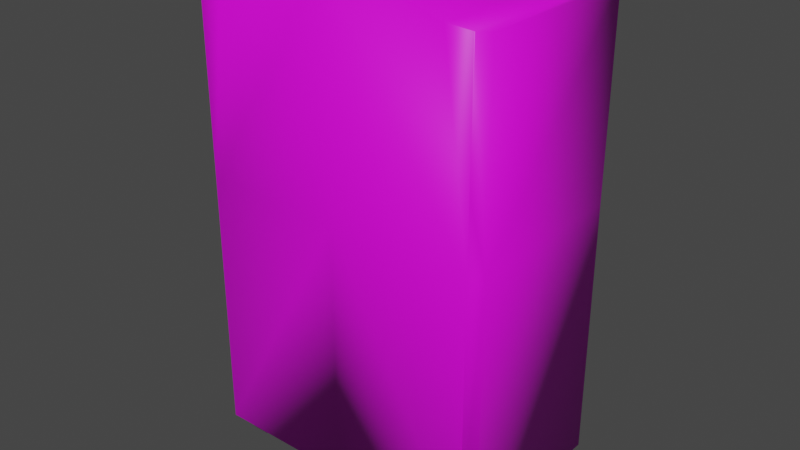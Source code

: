 # Source: redcabin.blend  (saved by Blender 2.82.7; exported with 4.5.12 LTS)
import bpy
from mathutils import Matrix  # noqa: F401  (used for matrix-valued properties, if any)

bpy.ops.wm.read_factory_settings(use_empty=True)
scene = bpy.context.scene
scene.name = 'cupboard01.qc'

# ---- collections
col_collection = bpy.data.collections.new('Collection'); scene.collection.children.link(col_collection)
col_schrank = bpy.data.collections.new('schrank'); scene.collection.children.link(col_schrank)
col_cupboard01_anim_idel = bpy.data.collections.new('cupboard01_anim_idel'); scene.collection.children.link(col_cupboard01_anim_idel)
col_act_idle = bpy.data.collections.new('act_idle'); scene.collection.children.link(col_act_idle)
col_fps = bpy.data.collections.new('fps'); scene.collection.children.link(col_fps)
col_loop = bpy.data.collections.new('loop'); scene.collection.children.link(col_loop)

# ---- images (referenced by path relative to the original .blend; pixels are not part of the script)
import os
ASSET_DIR = os.environ.get("B2B_ASSET_DIR", "")  # directory of the original .blend (textures are referenced by path, not embedded)
HERE = os.path.dirname(os.path.abspath(__file__))  # packed textures are extracted next to this script under _unpacked/

def load_image(name, relpath, width, height, colorspace="sRGB"):
    """Load a texture the original file referenced (path relative to the .blend, or extracted next to this script)."""
    p = next((c for c in (os.path.join(HERE, relpath), os.path.join(ASSET_DIR, relpath)) if relpath and os.path.exists(c)), "")
    if p:
        img = bpy.data.images.load(p, check_existing=True)
        img.name = name
    else:  # same state as the original file: an image datablock whose file is absent (Cycles renders it pink)
        img = bpy.data.images.new(name, width, height)
        img.source = "FILE"
        img.filepath = "//" + (relpath or name)
    img.colorspace_settings.name = colorspace
    return img
img_e_schrank2_bmp = load_image('e_schrank2.bmp', 'e_schrank2.bmp', 1024, 1024, 'sRGB')

# ---- materials (node trees are filled in below, after node groups)
mat_e_schrank2_bmp = bpy.data.materials.new('e_schrank2.bmp')
mat_e_schrank2_bmp.use_transparent_shadow = False
mat_e_schrank2_bmp.diffuse_color = (0.6092, 0.9656, 0.5453, 1.0)

# ---- material node trees
mat_e_schrank2_bmp.use_nodes = True; mat_e_schrank2_bmp.node_tree.nodes.clear()
_N = mat_e_schrank2_bmp.node_tree.nodes; _L = mat_e_schrank2_bmp.node_tree.links
n0 = _N.new('ShaderNodeOutputMaterial'); n0.name = 'Material Output'; n0.location = (300, 300)
n1 = _N.new('ShaderNodeBsdfPrincipled'); n1.name = 'Principled BSDF'; n1.location = (10, 300)
n1.distribution = 'GGX'
n1.subsurface_method = 'BURLEY'
n1.inputs[3].default_value = 1.45
n1.inputs[27].default_value = (0.0, 0.0, 0.0, 1.0)
n1.inputs[28].default_value = 1.0
n2 = _N.new('ShaderNodeTexImage'); n2.name = 'Image Texture'; n2.location = (-280, 280)
n2.image = img_e_schrank2_bmp
_L.new(n1.outputs[0], n0.inputs[0])
_L.new(n2.outputs[0], n1.inputs[0])
n0.is_active_output = True

# ---- world
world_world = bpy.data.worlds.new('World'); scene.world = world_world
world_world.use_nodes = True; world_world.node_tree.nodes.clear()
_N = world_world.node_tree.nodes; _L = world_world.node_tree.links
n0 = _N.new('ShaderNodeOutputWorld'); n0.name = 'World Output'; n0.location = (300, 300)
n1 = _N.new('ShaderNodeBackground'); n1.name = 'Background'; n1.location = (10, 300)
n1.inputs[0].default_value = (0.05088, 0.05088, 0.05088, 1.0)
_L.new(n1.outputs[0], n0.inputs[0])
n0.is_active_output = True
world_world.color = (0.05088, 0.05088, 0.05088)
world_world.use_sun_shadow = False
world_world.sun_shadow_jitter_overblur = 0.0

# ---- meshes
me_schrank = bpy.data.meshes.new('schrank')
me_schrank.from_pydata([(0.05, 18.66, 59.51), (31.28, 18.66, 5.534), (0.05, 18.66, 5.524), (31.29, 18.66, 59.51), (31.3, 18.66, 99.68), (23.9, 18.66, 100.2), (11.78, 18.66, 103.7), (0.05, 18.65, 104.8), (-11.65, 18.66, 103.7), (-23.79, 18.66, 100.2), (-31.18, 18.66, 99.68), (-31.17, 18.66, 59.51), (-31.15, 18.66, 5.534), (-29.19, -18.67, 59.51), (-29.23, -18.62, 5.504), (-29.14, -18.72, 5.504), (-31.17, -16.41, 59.51), (-29.18, -18.68, 73.92), (-29.13, -18.73, 99.84), (-23.79, -18.73, 100.2), (0.05, -18.73, 104.8), (0.05, -18.73, 59.51), (-29.13, -18.73, 5.504), (29.31, -18.67, 59.51), (29.26, -18.73, 5.504), (23.9, -18.73, 100.2), (29.26, -18.73, 99.84), (29.3, -18.68, 73.92), (31.29, -16.41, 59.51), (29.36, -18.62, 5.504), (29.27, -18.72, 5.504), (11.78, -18.73, 103.7), (29.36, 18.66, 99.84), (29.36, -18.62, 99.84), (31.3, -16.39, 99.68), (29.61, -13.88, -0.1861), (29.61, -10.34, -0.1861), (31.23, -15.35, 5.524), (31.23, -8.867, 5.524), (25.69, -10.34, -0.1861), (24.06, -8.867, 5.524), (25.69, -13.88, -0.1861), (24.06, -15.35, 5.524), (-25.07, -13.88, -0.1861), (-25.07, -10.34, -0.1861), (-23.45, -15.35, 5.524), (-23.45, -8.867, 5.524), (-29.0, -10.34, -0.1861), (-30.62, -8.867, 5.524), (-29.0, -13.88, -0.1861), (-30.62, -15.35, 5.524), (-25.07, 11.51, -0.1861), (-25.07, 15.05, -0.1861), (-23.45, 10.04, 5.524), (-23.45, 16.52, 5.524), (-29.0, 15.05, -0.1861), (-30.62, 16.52, 5.524), (-29.0, 11.51, -0.1861), (-30.62, 10.04, 5.524), (29.61, 11.51, -0.1861), (29.61, 15.05, -0.1861), (31.23, 10.04, 5.524), (31.23, 16.52, 5.524), (25.7, 15.05, -0.1861), (24.06, 16.52, 5.524), (25.7, 11.51, -0.1861), (24.06, 10.04, 5.524), (0.05, -18.73, 5.524), (29.36, 18.66, 5.504), (-29.23, 18.66, 5.504), (-11.65, -18.73, 103.7), (-29.23, 18.66, 99.84), (-29.23, -18.62, 99.84), (-31.18, -16.39, 99.68), (31.28, -16.42, 5.534), (-31.15, -16.42, 5.534)], [], [(0, 1, 2), (0, 3, 1), (0, 4, 3), (0, 5, 4), (0, 6, 5), (0, 7, 6), (0, 8, 7), (0, 9, 8), (0, 10, 9), (0, 11, 10), (0, 12, 11), (0, 2, 12), (13, 14, 15), (13, 16, 14), (13, 17, 16), (13, 18, 17), (13, 19, 18), (13, 20, 19), (13, 21, 20), (13, 22, 21), (23, 21, 24), (23, 20, 21), (23, 25, 20), (23, 26, 25), (23, 27, 26), (23, 28, 27), (23, 29, 28), (23, 30, 29), (8, 20, 7), (7, 20, 6), (20, 31, 6), (6, 31, 5), (31, 25, 5), (5, 25, 32), (25, 33, 32), (32, 33, 34), (35, 36, 37), (37, 36, 38), (36, 39, 38), (38, 39, 40), (39, 41, 40), (40, 41, 42), (41, 37, 42), (43, 44, 45), (45, 44, 46), (44, 47, 46), (46, 47, 48), (47, 49, 48), (48, 49, 50), (49, 45, 50), (51, 52, 53), (53, 52, 54), (52, 55, 54), (54, 55, 56), (55, 57, 56), (56, 57, 58), (57, 53, 58), (59, 60, 61), (61, 60, 62), (60, 63, 62), (62, 63, 64), (63, 65, 64), (64, 65, 66), (65, 61, 66), (67, 29, 24), (67, 68, 29), (67, 2, 68), (67, 69, 2), (67, 14, 69), (67, 22, 14), (8, 9, 70), (70, 9, 19), (9, 71, 19), (19, 71, 72), (71, 73, 72), (1, 3, 74), (74, 3, 28), (3, 4, 28), (28, 4, 34), (75, 16, 11), (11, 16, 10), (16, 73, 10), (34, 33, 28), (28, 33, 27), (33, 26, 27), (14, 75, 69), (69, 75, 12), (29, 68, 74), (74, 68, 1), (36, 35, 39), (39, 35, 41), (44, 43, 47), (47, 43, 49), (52, 51, 55), (55, 51, 57), (60, 59, 63), (63, 59, 65), (22, 67, 21), (21, 67, 24), (18, 72, 17), (17, 72, 16), (75, 11, 12), (10, 71, 9), (20, 70, 19), (2, 69, 12), (72, 18, 19), (16, 75, 14), (72, 73, 16), (32, 4, 5), (31, 20, 25), (68, 2, 1), (26, 33, 25), (35, 37, 41), (43, 45, 49), (51, 53, 57), (59, 61, 65), (74, 28, 29), (73, 71, 10), (70, 20, 8), (32, 34, 4)])
me_schrank.polygons.foreach_set('use_smooth', [True] * 120)
_uv = me_schrank.uv_layers.new(name='UVMap')
_uv.uv.foreach_set('vector', [0.9941, 0.7388, 0.7573, 0.4971, 0.9941, 0.4971, 0.9941, 0.7388, 0.7573, 0.7388, 0.7573, 0.4971, 0.9941, 0.7388, 0.7573, 0.9747, 0.7573, 0.7388, 0.9941, 0.7388, 0.8121, 0.9786, 0.7573, 0.9747, 0.9941, 0.7388, 0.9041, 0.9942, 0.8121, 0.9786, 0.9941, 0.7388, 0.9941, 1.0, 0.9041, 0.9942, 0.9941, 0.7388, 0.9041, 0.9942, 0.9941, 1.0, 0.9941, 0.7388, 0.8121, 0.9786, 0.9041, 0.9942, 0.9941, 0.7388, 0.7573, 0.9747, 0.8121, 0.9786, 0.9941, 0.7388, 0.7573, 0.7388, 0.7573, 0.9747, 0.9941, 0.7388, 0.7573, 0.4971, 0.7573, 0.7388, 0.9941, 0.7388, 0.9941, 0.4971, 0.7573, 0.4971, 0.2681, 0.4893, 0.2642, 0.2164, 0.2681, 0.2164, 0.2681, 0.4893, 0.2524, 0.4893, 0.2642, 0.2164, 0.2681, 0.4893, 0.2681, 0.5634, 0.2524, 0.4893, 0.2681, 0.4893, 0.2603, 0.7856, 0.2681, 0.5634, 0.2681, 0.4893, 0.3014, 0.7856, 0.2603, 0.7856, 0.2681, 0.4893, 0.499, 0.7856, 0.3014, 0.7856, 0.2681, 0.4893, 0.499, 0.4893, 0.499, 0.7856, 0.2681, 0.4893, 0.2681, 0.2164, 0.499, 0.4893, 0.7339, 0.4893, 0.499, 0.4893, 0.7339, 0.2164, 0.7339, 0.4893, 0.499, 0.7856, 0.499, 0.4893, 0.7339, 0.4893, 0.6928, 0.7856, 0.499, 0.7856, 0.7339, 0.4893, 0.7339, 0.7895, 0.6928, 0.7856, 0.7339, 0.4893, 0.7339, 0.5634, 0.7339, 0.7895, 0.7339, 0.4893, 0.7495, 0.4893, 0.7339, 0.5634, 0.7339, 0.4893, 0.7339, 0.2164, 0.7495, 0.4893, 0.7339, 0.4893, 0.7339, 0.2164, 0.7339, 0.2164, 0.229, 0.8012, 0.3679, 0.9942, 0.3679, 0.8012, 0.3679, 0.8012, 0.3679, 0.9942, 0.5068, 0.8012, 0.3679, 0.9942, 0.5068, 0.9942, 0.5068, 0.8012, 0.5068, 0.8012, 0.5068, 0.9942, 0.6536, 0.8012, 0.5068, 0.9942, 0.6536, 0.9942, 0.6536, 0.8012, 0.6536, 0.8012, 0.6536, 0.9942, 0.7182, 0.8012, 0.6536, 0.9942, 0.7182, 0.9903, 0.7182, 0.8012, 0.7182, 0.8012, 0.7182, 0.9903, 0.7417, 0.9825, 0.82, 0.809, 0.82, 0.7739, 0.7926, 0.8207, 0.7926, 0.8207, 0.82, 0.7739, 0.7926, 0.7622, 0.82, 0.7739, 0.8806, 0.7739, 0.7926, 0.7622, 0.7926, 0.7622, 0.8806, 0.7739, 0.908, 0.7622, 0.8806, 0.7739, 0.8806, 0.809, 0.908, 0.7622, 0.908, 0.7622, 0.8806, 0.809, 0.908, 0.8207, 0.8806, 0.809, 0.7926, 0.8207, 0.908, 0.8207, 0.82, 0.809, 0.82, 0.7739, 0.7926, 0.8207, 0.7926, 0.8207, 0.82, 0.7739, 0.7926, 0.7622, 0.82, 0.7739, 0.8806, 0.7739, 0.7926, 0.7622, 0.7926, 0.7622, 0.8806, 0.7739, 0.908, 0.7622, 0.8806, 0.7739, 0.8806, 0.809, 0.908, 0.7622, 0.908, 0.7622, 0.8806, 0.809, 0.908, 0.8207, 0.8806, 0.809, 0.7926, 0.8207, 0.908, 0.8207, 0.82, 0.809, 0.82, 0.7739, 0.7926, 0.8207, 0.7926, 0.8207, 0.82, 0.7739, 0.7926, 0.7622, 0.82, 0.7739, 0.8806, 0.7739, 0.7926, 0.7622, 0.7926, 0.7622, 0.8806, 0.7739, 0.908, 0.7622, 0.8806, 0.7739, 0.8806, 0.809, 0.908, 0.7622, 0.908, 0.7622, 0.8806, 0.809, 0.908, 0.8207, 0.8806, 0.809, 0.7926, 0.8207, 0.908, 0.8207, 0.82, 0.809, 0.82, 0.7739, 0.7926, 0.8207, 0.7926, 0.8207, 0.82, 0.7739, 0.7926, 0.7622, 0.82, 0.7739, 0.8806, 0.7739, 0.7926, 0.7622, 0.7926, 0.7622, 0.8806, 0.7739, 0.908, 0.7622, 0.8806, 0.7739, 0.8806, 0.809, 0.908, 0.7622, 0.908, 0.7622, 0.8806, 0.809, 0.908, 0.8207, 0.8806, 0.809, 0.7926, 0.8207, 0.908, 0.8207, 0.8728, 0.7271, 0.7652, 0.7271, 0.7652, 0.7271, 0.8728, 0.7271, 0.7652, 0.501, 0.7652, 0.7271, 0.8728, 0.7271, 0.8728, 0.501, 0.7652, 0.501, 0.8728, 0.7271, 0.9746, 0.501, 0.8728, 0.501, 0.8728, 0.7271, 0.9746, 0.7271, 0.9746, 0.501, 0.8728, 0.7271, 0.9746, 0.7271, 0.9746, 0.7271, 0.229, 0.8012, 0.08611, 0.8012, 0.229, 0.9942, 0.229, 0.9942, 0.08611, 0.8012, 0.08611, 0.9942, 0.08611, 0.8012, 0.02348, 0.8012, 0.08611, 0.9942, 0.08611, 0.9942, 0.02348, 0.8012, 0.02348, 0.9903, 0.02348, 0.8012, 0.0, 0.9825, 0.02348, 0.9903, 0.9902, 0.003899, 0.9902, 0.2398, 0.7534, 0.003899, 0.7534, 0.003899, 0.9902, 0.2398, 0.7534, 0.2398, 0.9902, 0.2398, 0.9902, 0.4737, 0.7534, 0.2398, 0.7534, 0.2398, 0.9902, 0.4737, 0.7534, 0.4737, 0.7534, 0.003899, 0.7534, 0.2398, 0.9902, 0.2398, 0.9902, 0.2398, 0.7534, 0.2398, 0.9902, 0.4737, 0.7534, 0.2398, 0.7534, 0.4737, 0.9902, 0.4737, 0.7495, 0.7856, 0.7339, 0.7895, 0.7495, 0.4893, 0.7495, 0.4893, 0.7339, 0.7895, 0.7339, 0.5634, 0.7339, 0.7895, 0.7339, 0.7895, 0.7339, 0.5634, 0.9746, 0.7271, 0.9824, 0.7154, 0.9746, 0.501, 0.9746, 0.501, 0.9824, 0.7154, 0.9824, 0.501, 0.7652, 0.7271, 0.7652, 0.501, 0.7573, 0.7154, 0.7573, 0.7154, 0.7652, 0.501, 0.7573, 0.501, 0.5068, 0.8012, 0.7417, 0.9825, 0.6536, 0.8012, 0.6536, 0.8012, 0.7417, 0.9825, 0.7182, 0.9903, 0.5068, 0.8012, 0.7417, 0.9825, 0.6536, 0.8012, 0.6536, 0.8012, 0.7417, 0.9825, 0.7182, 0.9903, 0.5068, 0.8012, 0.7417, 0.9825, 0.6536, 0.8012, 0.6536, 0.8012, 0.7417, 0.9825, 0.7182, 0.9903, 0.5068, 0.8012, 0.7417, 0.9825, 0.6536, 0.8012, 0.6536, 0.8012, 0.7417, 0.9825, 0.7182, 0.9903, 0.2681, 0.2164, 0.499, 0.2164, 0.499, 0.4893, 0.499, 0.4893, 0.499, 0.2164, 0.7339, 0.2164, 0.2603, 0.7856, 0.2564, 0.7856, 0.2681, 0.5634, 0.2681, 0.5634, 0.2564, 0.7856, 0.2524, 0.4893, 0.7534, 0.003899, 0.9902, 0.2398, 0.9902, 0.003899, 0.7573, 0.9747, 0.7691, 0.9747, 0.8121, 0.9786, 0.3679, 0.7934, 0.5068, 0.7856, 0.6536, 0.7622, 0.9941, 0.4971, 0.7691, 0.4971, 0.7573, 0.4971, 0.02348, 0.9903, 0.02348, 0.9942, 0.08611, 0.9942, 0.7417, 0.3821, 0.7417, 0.003899, 0.7182, 0.003899, 0.7182, 0.7583, 0.7417, 0.7583, 0.7417, 0.3821, 0.7691, 0.9747, 0.7573, 0.9747, 0.8121, 0.9786, 0.229, 0.7856, 0.3679, 0.7934, 0.08611, 0.7622, 0.7691, 0.4971, 0.9941, 0.4971, 0.7573, 0.4971, 0.7143, 0.9942, 0.7182, 0.9903, 0.6536, 0.9942, 0.82, 0.809, 0.7926, 0.8207, 0.8806, 0.809, 0.82, 0.809, 0.7926, 0.8207, 0.8806, 0.809, 0.82, 0.809, 0.7926, 0.8207, 0.8806, 0.809, 0.82, 0.809, 0.7926, 0.8207, 0.8806, 0.809, 0.7495, 0.2164, 0.7495, 0.4893, 0.7339, 0.2164, 0.0, 0.9825, 0.02348, 0.8012, 0.0, 0.8012, 0.229, 0.9942, 0.3679, 0.9942, 0.229, 0.8012, 0.7182, 0.8012, 0.7417, 0.9825, 0.7417, 0.8012])
me_schrank.materials.append(mat_e_schrank2_bmp)
me_schrank.use_remesh_fix_poles = True
me_schrank.use_remesh_preserve_attributes = False
me_schrank.use_mirror_vertex_groups = False
me_schrank.update()
me_schrank.normals_split_custom_set([tuple(v) for v in zip(*[iter([3.845e-09, 1.0, 1.789e-05, 0.305, 0.9034, -0.3013, 3.125e-07, 0.8944, -0.4473, 3.845e-09, 1.0, 1.789e-05, 0.8321, 0.5547, -0.0002047, 0.305, 0.9034, -0.3013, 3.845e-09, 1.0, 1.789e-05, 0.5501, 0.7926, 0.2631, 0.8321, 0.5547, -0.0002047, 3.845e-09, 1.0, 1.789e-05, 0.1462, 0.7091, 0.6898, 0.5501, 0.7926, 0.2631, 3.845e-09, 1.0, 1.789e-05, 0.1309, 0.5562, 0.8207, 0.1462, 0.7091, 0.6898, 3.845e-09, 1.0, 1.789e-05, 6.729e-08, 0.7087, 0.7055, 0.1309, 0.5562, 0.8207, 3.845e-09, 1.0, 1.789e-05, -0.1309, 0.5562, 0.8207, 6.729e-08, 0.7087, 0.7055, 3.845e-09, 1.0, 1.789e-05, -0.1462, 0.7091, 0.6898, -0.1309, 0.5562, 0.8207, 3.845e-09, 1.0, 1.789e-05, -0.5501, 0.7926, 0.2631, -0.1462, 0.7091, 0.6898, 3.845e-09, 1.0, 1.789e-05, -0.8321, 0.5547, -0.0001836, -0.5501, 0.7926, 0.2631, 3.845e-09, 1.0, 1.789e-05, -0.305, 0.9035, -0.3012, -0.8321, 0.5547, -0.0001836, 3.845e-09, 1.0, 1.789e-05, 3.125e-07, 0.8944, -0.4473, -0.305, 0.9035, -0.3012, -0.4137, -0.9104, -0.0003576, -0.5342, -0.465, -0.706, -0.7525, -0.6586, 1.134e-07, -0.4137, -0.9104, -0.0003576, -0.8991, -0.4377, -9.534e-05, -0.5342, -0.465, -0.706, -0.4137, -0.9104, -0.0003576, -0.7525, -0.6586, 2.712e-06, -0.8991, -0.4377, -9.534e-05, -0.4137, -0.9104, -0.0003576, -0.5269, -0.7808, 0.3358, -0.7525, -0.6586, 2.712e-06, -0.4137, -0.9104, -0.0003576, -0.09151, -0.6022, 0.7931, -0.5269, -0.7808, 0.3358, -0.4137, -0.9104, -0.0003576, -7.497e-06, -0.8335, 0.5526, -0.09151, -0.6022, 0.7931, -0.4137, -0.9104, -0.0003576, -7.309e-07, -1.0, 0.0003798, -7.497e-06, -0.8335, 0.5526, -0.4137, -0.9104, -0.0003576, -0.0008367, -0.8947, -0.4467, -7.309e-07, -1.0, 0.0003798, 0.4136, -0.9104, -0.0004348, -7.309e-07, -1.0, 0.0003798, 0.0004848, -0.8947, -0.4467, 0.4136, -0.9104, -0.0004348, -7.497e-06, -0.8335, 0.5526, -7.309e-07, -1.0, 0.0003798, 0.4136, -0.9104, -0.0004348, 0.09151, -0.6022, 0.7931, -7.497e-06, -0.8335, 0.5526, 0.4136, -0.9104, -0.0004348, 0.5268, -0.7808, 0.3358, 0.09151, -0.6022, 0.7931, 0.4136, -0.9104, -0.0004348, 0.7525, -0.6586, 2.389e-06, 0.5268, -0.7808, 0.3358, 0.4136, -0.9104, -0.0004348, 0.8991, -0.4377, -9.771e-05, 0.7525, -0.6586, 2.389e-06, 0.4136, -0.9104, -0.0004348, 0.5342, -0.465, -0.706, 0.8991, -0.4377, -9.771e-05, 0.4136, -0.9104, -0.0004348, 0.7525, -0.6586, 6.9e-05, 0.5342, -0.465, -0.706, -0.1309, 0.5562, 0.8207, -7.497e-06, -0.8335, 0.5526, 6.729e-08, 0.7087, 0.7055, 6.729e-08, 0.7087, 0.7055, -7.497e-06, -0.8335, 0.5526, 0.1309, 0.5562, 0.8207, -7.497e-06, -0.8335, 0.5526, 0.2079, -0.3173, 0.9252, 0.1309, 0.5562, 0.8207, 0.1309, 0.5562, 0.8207, 0.2079, -0.3173, 0.9252, 0.1462, 0.7091, 0.6898, 0.2079, -0.3173, 0.9252, 0.09151, -0.6022, 0.7931, 0.1462, 0.7091, 0.6898, 0.1462, 0.7091, 0.6898, 0.09151, -0.6022, 0.7931, 0.06851, 0.2426, 0.9677, 0.09151, -0.6022, 0.7931, 0.5653, -0.4544, 0.6884, 0.06851, 0.2426, 0.9677, 0.06851, 0.2426, 0.9677, 0.5653, -0.4544, 0.6884, 0.6744, -0.2316, 0.7011, 0.3353, -0.3377, -0.8795, 0.6859, 0.3453, -0.6406, 0.658, -0.6626, -0.3576, 0.658, -0.6626, -0.3576, 0.6859, 0.3453, -0.6406, 0.4188, 0.8436, -0.3361, 0.6859, 0.3453, -0.6406, -0.2736, 0.551, -0.7884, 0.4188, 0.8436, -0.3361, 0.4188, 0.8436, -0.3361, -0.2736, 0.551, -0.7884, -0.8377, 0.4218, -0.3468, -0.2736, 0.551, -0.7884, -0.5639, -0.5678, -0.5996, -0.8377, 0.4218, -0.3468, -0.8377, 0.4218, -0.3468, -0.5639, -0.5678, -0.5996, -0.6581, -0.6626, -0.3576, -0.5639, -0.5678, -0.5996, 0.658, -0.6626, -0.3576, -0.6581, -0.6626, -0.3576, 0.3353, -0.3377, -0.8795, 0.6859, 0.3453, -0.6406, 0.658, -0.6626, -0.3576, 0.658, -0.6626, -0.3576, 0.6859, 0.3453, -0.6406, 0.4189, 0.8436, -0.3361, 0.6859, 0.3453, -0.6406, -0.2736, 0.551, -0.7884, 0.4189, 0.8436, -0.3361, 0.4189, 0.8436, -0.3361, -0.2736, 0.551, -0.7884, -0.8377, 0.4218, -0.3468, -0.2736, 0.551, -0.7884, -0.5639, -0.5678, -0.5996, -0.8377, 0.4218, -0.3468, -0.8377, 0.4218, -0.3468, -0.5639, -0.5678, -0.5996, -0.6581, -0.6626, -0.3576, -0.5639, -0.5678, -0.5996, 0.658, -0.6626, -0.3576, -0.6581, -0.6626, -0.3576, 0.3353, -0.3377, -0.8795, 0.6859, 0.3453, -0.6406, 0.658, -0.6626, -0.3576, 0.658, -0.6626, -0.3576, 0.6859, 0.3453, -0.6406, 0.4189, 0.8436, -0.3361, 0.6859, 0.3453, -0.6406, -0.2736, 0.551, -0.7884, 0.4189, 0.8436, -0.3361, 0.4189, 0.8436, -0.3361, -0.2736, 0.551, -0.7884, -0.8377, 0.4218, -0.3468, -0.2736, 0.551, -0.7884, -0.5639, -0.5678, -0.5996, -0.8377, 0.4218, -0.3468, -0.8377, 0.4218, -0.3468, -0.5639, -0.5678, -0.5996, -0.658, -0.6627, -0.3576, -0.5639, -0.5678, -0.5996, 0.658, -0.6626, -0.3576, -0.658, -0.6627, -0.3576, 0.3353, -0.3377, -0.8795, 0.6859, 0.3453, -0.6406, 0.658, -0.6626, -0.3576, 0.658, -0.6626, -0.3576, 0.6859, 0.3453, -0.6406, 0.4189, 0.8436, -0.3361, 0.6859, 0.3453, -0.6406, -0.2736, 0.551, -0.7884, 0.4189, 0.8436, -0.3361, 0.4189, 0.8436, -0.3361, -0.2736, 0.551, -0.7884, -0.8377, 0.4218, -0.3468, -0.2736, 0.551, -0.7884, -0.5639, -0.5678, -0.5996, -0.8377, 0.4218, -0.3468, -0.8377, 0.4218, -0.3468, -0.5639, -0.5678, -0.5996, -0.658, -0.6626, -0.3576, -0.5639, -0.5678, -0.5996, 0.658, -0.6626, -0.3576, -0.658, -0.6626, -0.3576, 3.428e-05, -0.3163, -0.9487, 0.5342, -0.465, -0.706, 0.0004848, -0.8947, -0.4467, 3.428e-05, -0.3163, -0.9487, -0.005918, 0.2425, -0.9701, 0.5342, -0.465, -0.706, 3.428e-05, -0.3163, -0.9487, 3.125e-07, 0.8944, -0.4473, -0.005918, 0.2425, -0.9701, 3.428e-05, -0.3163, -0.9487, -0.005897, 0.2425, -0.9701, 3.125e-07, 0.8944, -0.4473, 3.428e-05, -0.3163, -0.9487, -0.5342, -0.465, -0.706, -0.005897, 0.2425, -0.9701, 3.428e-05, -0.3163, -0.9487, -0.0008367, -0.8947, -0.4467, -0.5342, -0.465, -0.706, -0.1309, 0.5562, 0.8207, -0.1462, 0.7091, 0.6898, -0.2079, -0.3173, 0.9252, -0.2079, -0.3173, 0.9252, -0.1462, 0.7091, 0.6898, -0.09151, -0.6022, 0.7931, -0.1462, 0.7091, 0.6898, -0.06845, 0.2426, 0.9677, -0.09151, -0.6022, 0.7931, -0.09151, -0.6022, 0.7931, -0.06845, 0.2426, 0.9677, -0.5653, -0.4544, 0.6884, -0.06845, 0.2426, 0.9677, -0.6744, -0.2317, 0.7011, -0.5653, -0.4544, 0.6884, 0.305, 0.9034, -0.3013, 0.8321, 0.5547, -0.0002047, 0.7969, -0.1889, -0.5738, 0.7969, -0.1889, -0.5738, 0.8321, 0.5547, -0.0002047, 0.8991, -0.4377, -9.771e-05, 0.8321, 0.5547, -0.0002047, 0.5501, 0.7926, 0.2631, 0.8991, -0.4377, -9.771e-05, 0.8991, -0.4377, -9.771e-05, 0.5501, 0.7926, 0.2631, 0.6744, -0.2316, 0.7011, -0.7969, -0.1889, -0.5738, -0.8991, -0.4377, -9.534e-05, -0.8321, 0.5547, -0.0001836, -0.8321, 0.5547, -0.0001836, -0.8991, -0.4377, -9.534e-05, -0.5501, 0.7926, 0.2631, -0.8991, -0.4377, -9.534e-05, -0.6744, -0.2317, 0.7011, -0.5501, 0.7926, 0.2631, 0.6744, -0.2316, 0.7011, 0.5653, -0.4544, 0.6884, 0.8991, -0.4377, -9.771e-05, 0.8991, -0.4377, -9.771e-05, 0.5653, -0.4544, 0.6884, 0.7525, -0.6586, 2.389e-06, 0.5653, -0.4544, 0.6884, 0.5268, -0.7808, 0.3358, 0.7525, -0.6586, 2.389e-06, -0.5342, -0.465, -0.706, -0.7969, -0.1889, -0.5738, -0.005897, 0.2425, -0.9701, -0.005897, 0.2425, -0.9701, -0.7969, -0.1889, -0.5738, -0.305, 0.9035, -0.3012, 0.5342, -0.465, -0.706, -0.005918, 0.2425, -0.9701, 0.7969, -0.1889, -0.5738, 0.7969, -0.1889, -0.5738, -0.005918, 0.2425, -0.9701, 0.305, 0.9034, -0.3013, 0.6859, 0.3453, -0.6406, 0.3353, -0.3377, -0.8795, -0.2736, 0.551, -0.7884, -0.2736, 0.551, -0.7884, 0.3353, -0.3377, -0.8795, -0.5639, -0.5678, -0.5996, 0.6859, 0.3453, -0.6406, 0.3353, -0.3377, -0.8795, -0.2736, 0.551, -0.7884, -0.2736, 0.551, -0.7884, 0.3353, -0.3377, -0.8795, -0.5639, -0.5678, -0.5996, 0.6859, 0.3453, -0.6406, 0.3353, -0.3377, -0.8795, -0.2736, 0.551, -0.7884, -0.2736, 0.551, -0.7884, 0.3353, -0.3377, -0.8795, -0.5639, -0.5678, -0.5996, 0.6859, 0.3453, -0.6406, 0.3353, -0.3377, -0.8795, -0.2736, 0.551, -0.7884, -0.2736, 0.551, -0.7884, 0.3353, -0.3377, -0.8795, -0.5639, -0.5678, -0.5996, -0.0008367, -0.8947, -0.4467, 3.428e-05, -0.3163, -0.9487, -7.309e-07, -1.0, 0.0003798, -7.309e-07, -1.0, 0.0003798, 3.428e-05, -0.3163, -0.9487, 0.0004848, -0.8947, -0.4467, -0.5269, -0.7808, 0.3358, -0.5653, -0.4544, 0.6884, -0.7525, -0.6586, 2.712e-06, -0.7525, -0.6586, 2.712e-06, -0.5653, -0.4544, 0.6884, -0.8991, -0.4377, -9.534e-05, -0.7969, -0.1889, -0.5738, -0.8321, 0.5547, -0.0001836, -0.305, 0.9035, -0.3012, -0.5501, 0.7926, 0.2631, -0.06845, 0.2426, 0.9677, -0.1462, 0.7091, 0.6898, -7.497e-06, -0.8335, 0.5526, -0.2079, -0.3173, 0.9252, -0.09151, -0.6022, 0.7931, 3.125e-07, 0.8944, -0.4473, -0.005897, 0.2425, -0.9701, -0.305, 0.9035, -0.3012, -0.5653, -0.4544, 0.6884, -0.5269, -0.7808, 0.3358, -0.09151, -0.6022, 0.7931, -0.8991, -0.4377, -9.534e-05, -0.7969, -0.1889, -0.5738, -0.5342, -0.465, -0.706, -0.5653, -0.4544, 0.6884, -0.6744, -0.2317, 0.7011, -0.8991, -0.4377, -9.534e-05, 0.06851, 0.2426, 0.9677, 0.5501, 0.7926, 0.2631, 0.1462, 0.7091, 0.6898, 0.2079, -0.3173, 0.9252, -7.497e-06, -0.8335, 0.5526, 0.09151, -0.6022, 0.7931, -0.005918, 0.2425, -0.9701, 3.125e-07, 0.8944, -0.4473, 0.305, 0.9034, -0.3013, 0.5268, -0.7808, 0.3358, 0.5653, -0.4544, 0.6884, 0.09151, -0.6022, 0.7931, 0.3353, -0.3377, -0.8795, 0.658, -0.6626, -0.3576, -0.5639, -0.5678, -0.5996, 0.3353, -0.3377, -0.8795, 0.658, -0.6626, -0.3576, -0.5639, -0.5678, -0.5996, 0.3353, -0.3377, -0.8795, 0.658, -0.6626, -0.3576, -0.5639, -0.5678, -0.5996, 0.3353, -0.3377, -0.8795, 0.658, -0.6626, -0.3576, -0.5639, -0.5678, -0.5996, 0.7969, -0.1889, -0.5738, 0.8991, -0.4377, -9.771e-05, 0.5342, -0.465, -0.706, -0.6744, -0.2317, 0.7011, -0.06845, 0.2426, 0.9677, -0.5501, 0.7926, 0.2631, -0.2079, -0.3173, 0.9252, -7.497e-06, -0.8335, 0.5526, -0.1309, 0.5562, 0.8207, 0.06851, 0.2426, 0.9677, 0.6744, -0.2316, 0.7011, 0.5501, 0.7926, 0.2631])] * 3)])
arm_cupboard01_qc_skeleton = bpy.data.armatures.new('cupboard01.qc_skeleton')  # bones are not reproduced

# ---- objects
ob_cupboard01_qc_skeleton = bpy.data.objects.new('cupboard01.qc_skeleton', arm_cupboard01_qc_skeleton)
ob_schrank = bpy.data.objects.new('schrank', me_schrank)

# ---- transforms, parenting, visibility, modifiers, constraints
ob_cupboard01_qc_skeleton.location = (0.0, 0.0, 0.0)
ob_cupboard01_qc_skeleton.show_in_front = True
ob_cupboard01_qc_skeleton.lineart.crease_threshold = 0.0
ob_schrank.parent = ob_cupboard01_qc_skeleton
ob_schrank.location = (0.0, 0.0, 0.0)
ob_schrank.lineart.crease_threshold = 0.0
_vg = ob_schrank.vertex_groups.new(name='joint1')
_vg.add([0, 1, 2, 3, 4, 5, 6, 7, 8, 9, 10, 11, 12, 13, 14, 15, 16, 17, 18, 19, 20, 21, 22, 23, 24, 25, 26, 27, 28, 29, 30, 31, 32, 33, 34, 35, 36, 37, 38, 39, 40, 41, 42, 43, 44, 45, 46, 47, 48, 49, 50, 51, 52, 53, 54, 55, 56, 57, 58, 59, 60, 61, 62, 63, 64, 65, 66, 67, 68, 69, 70, 71, 72, 73, 74, 75], 1.0, 'REPLACE')
_m = ob_schrank.modifiers.new('Armature', 'ARMATURE')
_m.object = ob_cupboard01_qc_skeleton

# ---- collection membership
scene.collection.objects.link(ob_cupboard01_qc_skeleton)
col_schrank.objects.link(ob_schrank)

# ---- scene / render settings (as saved in the file)
scene.frame_start = 1; scene.frame_end = 250; scene.frame_set(0)
scene.render.engine = 'BLENDER_EEVEE_NEXT'
scene.cycles.use_denoising = False
scene.cycles.samples = 128
scene.cycles.sampling_pattern = 'TABULATED_SOBOL'
scene.cycles.use_adaptive_sampling = False
scene.cycles.use_light_tree = False
scene.view_settings.view_transform = 'Filmic'
bpy.context.view_layer.update()

# ---- added for rendering (the .blend has no active camera and no usable light): camera, sun
cam_auto = bpy.data.cameras.new('AutoCamera')
cam_auto.lens = 50.0
cam_auto.sensor_width = 36.0
cam_auto.clip_end = 2074.92
ob_auto_camera = bpy.data.objects.new('AutoCamera', cam_auto)
scene.collection.objects.link(ob_auto_camera)
ob_auto_camera.location = (118.289, -141.907, 146.902)
ob_auto_camera.rotation_euler = (1.09748, -7.21219e-08, 0.694738)
scene.camera = ob_auto_camera
light_auto_sun = bpy.data.lights.new('AutoSun', 'SUN')
light_auto_sun.energy = 3.0
light_auto_sun.angle = 0.0523599
ob_auto_sun = bpy.data.objects.new('AutoSun', light_auto_sun)
scene.collection.objects.link(ob_auto_sun)
ob_auto_sun.rotation_euler = (0.872665, 0.174533, 0.523599)
bpy.context.view_layer.update()
